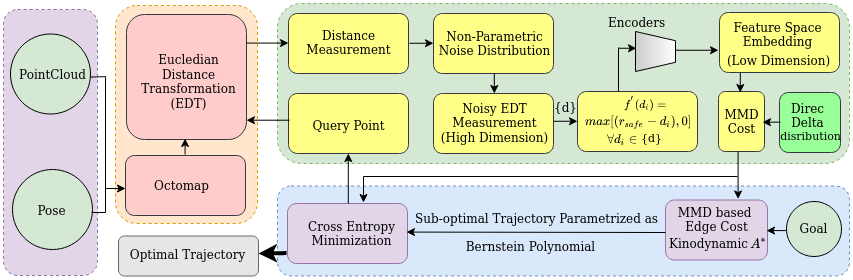

The diagram above was exported from draw.io. Its source (the exported page's mxGraphModel, read from the mxfile embedded in the PNG):
<mxGraphModel dx="801" dy="481" grid="1" gridSize="2" guides="1" tooltips="1" connect="1" arrows="1" fold="1" page="1" pageScale="1" pageWidth="850" pageHeight="1100" math="1" shadow="0">
  <root>
    <mxCell id="0" />
    <mxCell id="1" parent="0" />
    <mxCell id="gPg5AJaUB0vUBRI5yiqR-69" value="" style="rounded=1;whiteSpace=wrap;html=1;sketch=0;strokeColor=#666666;strokeWidth=1;fillColor=#E6E6E6;gradientDirection=south;fontColor=#333333;" vertex="1" parent="1">
      <mxGeometry x="121" y="332.5" width="140" height="40" as="geometry" />
    </mxCell>
    <mxCell id="r89ZA0D7_0jwSFrmB7Zo-32" value="" style="rounded=1;whiteSpace=wrap;html=1;fillColor=#e1d5e7;strokeColor=#9673a6;gradientDirection=radial;shadow=0;sketch=0;glass=0;dashed=1;" parent="1" vertex="1">
      <mxGeometry x="6" y="106" width="94" height="266" as="geometry" />
    </mxCell>
    <mxCell id="r89ZA0D7_0jwSFrmB7Zo-33" value="" style="ellipse;whiteSpace=wrap;html=1;aspect=fixed;rounded=1;shadow=0;glass=0;sketch=0;gradientDirection=radial;fillColor=#d5e8d4;" parent="1" vertex="1">
      <mxGeometry x="13" y="130.5" width="80" height="80" as="geometry" />
    </mxCell>
    <mxCell id="r89ZA0D7_0jwSFrmB7Zo-34" value="PointCloud" style="text;html=1;resizable=0;autosize=1;align=center;verticalAlign=middle;points=[];fillColor=none;strokeColor=none;rounded=0;shadow=0;glass=0;sketch=0;" parent="1" vertex="1">
      <mxGeometry x="15" y="160.5" width="80" height="20" as="geometry" />
    </mxCell>
    <mxCell id="JAH6tmUtOdVGJYr2ptEA-2" value="" style="rounded=1;whiteSpace=wrap;html=1;fillColor=#ffe6cc;strokeColor=#d79b00;gradientDirection=radial;shadow=0;sketch=0;glass=0;dashed=1;" parent="1" vertex="1">
      <mxGeometry x="118" y="102" width="142" height="218" as="geometry" />
    </mxCell>
    <mxCell id="JAH6tmUtOdVGJYr2ptEA-3" value="" style="rounded=1;whiteSpace=wrap;html=1;shadow=0;glass=0;sketch=0;gradientDirection=radial;fillColor=#ffcccc;strokeColor=#36393d;" parent="1" vertex="1">
      <mxGeometry x="129" y="111" width="120" height="125" as="geometry" />
    </mxCell>
    <mxCell id="JAH6tmUtOdVGJYr2ptEA-4" value="&lt;div&gt;Eucledian&lt;/div&gt;&lt;div&gt;Distance&lt;/div&gt;&lt;div&gt;Transformation&lt;/div&gt;&lt;div&gt;(EDT)&lt;br&gt;&lt;/div&gt;" style="text;html=1;resizable=0;autosize=1;align=center;verticalAlign=middle;points=[];fillColor=none;strokeColor=none;rounded=0;shadow=0;glass=0;sketch=0;" parent="1" vertex="1">
      <mxGeometry x="138" y="146.5" width="106" height="62" as="geometry" />
    </mxCell>
    <mxCell id="JAH6tmUtOdVGJYr2ptEA-7" value="" style="rounded=1;whiteSpace=wrap;html=1;shadow=0;glass=0;sketch=0;gradientDirection=radial;fillColor=#ffcccc;strokeColor=#36393d;" parent="1" vertex="1">
      <mxGeometry x="128" y="252" width="120" height="60" as="geometry" />
    </mxCell>
    <mxCell id="JAH6tmUtOdVGJYr2ptEA-8" value="Octomap" style="text;html=1;resizable=0;autosize=1;align=center;verticalAlign=middle;points=[];fillColor=none;strokeColor=none;rounded=0;shadow=0;glass=0;sketch=0;" parent="1" vertex="1">
      <mxGeometry x="149" y="272" width="70" height="20" as="geometry" />
    </mxCell>
    <mxCell id="JAH6tmUtOdVGJYr2ptEA-9" value="" style="endArrow=classic;html=1;" parent="1" edge="1">
      <mxGeometry width="50" height="50" relative="1" as="geometry">
        <mxPoint x="187.58" y="251" as="sourcePoint" />
        <mxPoint x="187.58" y="235" as="targetPoint" />
      </mxGeometry>
    </mxCell>
    <mxCell id="JAH6tmUtOdVGJYr2ptEA-11" value="" style="rounded=1;whiteSpace=wrap;html=1;fillColor=#dae8fc;strokeColor=#6c8ebf;gradientDirection=radial;shadow=0;sketch=0;glass=0;dashed=1;" parent="1" vertex="1">
      <mxGeometry x="280" y="282.5" width="572" height="90" as="geometry" />
    </mxCell>
    <mxCell id="JAH6tmUtOdVGJYr2ptEA-12" value="" style="rounded=1;whiteSpace=wrap;html=1;shadow=0;glass=0;sketch=0;gradientDirection=radial;fillColor=#e1d5e7;strokeColor=#9673a6;" parent="1" vertex="1">
      <mxGeometry x="290" y="300" width="120" height="60" as="geometry" />
    </mxCell>
    <mxCell id="JAH6tmUtOdVGJYr2ptEA-13" value="&lt;div&gt;Cross Entropy&lt;/div&gt;&lt;div&gt;Minimization&lt;/div&gt;" style="text;html=1;resizable=0;autosize=1;align=center;verticalAlign=middle;points=[];fillColor=none;strokeColor=none;rounded=0;shadow=0;glass=0;sketch=0;" parent="1" vertex="1">
      <mxGeometry x="304" y="315" width="100" height="30" as="geometry" />
    </mxCell>
    <mxCell id="JAH6tmUtOdVGJYr2ptEA-14" value="" style="rounded=1;whiteSpace=wrap;html=1;shadow=0;glass=0;sketch=0;gradientDirection=radial;fillColor=#e1d5e7;strokeColor=#9673a6;" parent="1" vertex="1">
      <mxGeometry x="668" y="296.5" width="102" height="60" as="geometry" />
    </mxCell>
    <mxCell id="JAH6tmUtOdVGJYr2ptEA-15" value="&lt;div&gt;MMD based&amp;nbsp; &lt;br&gt;&lt;/div&gt;&lt;div&gt;Edge Cost&lt;/div&gt;" style="text;html=1;resizable=0;autosize=1;align=center;verticalAlign=middle;points=[];fillColor=none;strokeColor=none;rounded=0;shadow=0;glass=0;sketch=0;rotation=0;" parent="1" vertex="1">
      <mxGeometry x="674" y="299" width="90" height="34" as="geometry" />
    </mxCell>
    <mxCell id="JAH6tmUtOdVGJYr2ptEA-16" value="$$A^{*}$$" style="text;html=1;resizable=0;autosize=1;align=center;verticalAlign=middle;points=[];fillColor=none;strokeColor=none;rounded=0;shadow=0;glass=0;sketch=0;" parent="1" vertex="1">
      <mxGeometry x="716" y="329.5" width="90" height="20" as="geometry" />
    </mxCell>
    <mxCell id="JAH6tmUtOdVGJYr2ptEA-17" value="" style="rounded=1;whiteSpace=wrap;html=1;fillColor=#d5e8d4;strokeColor=#82b366;gradientDirection=radial;shadow=0;sketch=0;glass=0;dashed=1;" parent="1" vertex="1">
      <mxGeometry x="280" y="100" width="572" height="160" as="geometry" />
    </mxCell>
    <mxCell id="JAH6tmUtOdVGJYr2ptEA-20" value="" style="rounded=1;whiteSpace=wrap;html=1;shadow=0;glass=0;sketch=0;gradientDirection=radial;fillColor=#ffff88;strokeColor=#36393d;" parent="1" vertex="1">
      <mxGeometry x="291" y="190" width="120" height="60" as="geometry" />
    </mxCell>
    <mxCell id="JAH6tmUtOdVGJYr2ptEA-21" value="Query Point" style="text;html=1;resizable=0;autosize=1;align=center;verticalAlign=middle;points=[];fillColor=none;strokeColor=none;rounded=0;shadow=0;glass=0;sketch=0;" parent="1" vertex="1">
      <mxGeometry x="306" y="212" width="90" height="20" as="geometry" />
    </mxCell>
    <mxCell id="JAH6tmUtOdVGJYr2ptEA-22" value="" style="rounded=1;whiteSpace=wrap;html=1;shadow=0;glass=0;sketch=0;gradientDirection=radial;fillColor=#ffff88;strokeColor=#36393d;" parent="1" vertex="1">
      <mxGeometry x="291" y="110" width="120" height="60" as="geometry" />
    </mxCell>
    <mxCell id="JAH6tmUtOdVGJYr2ptEA-23" value="&lt;div&gt;Distance&lt;/div&gt;&lt;div&gt; Measurement&lt;/div&gt;&lt;div&gt;&lt;br&gt;&lt;/div&gt;" style="text;html=1;resizable=0;autosize=1;align=center;verticalAlign=middle;points=[];fillColor=none;strokeColor=none;rounded=0;shadow=0;glass=0;sketch=0;" parent="1" vertex="1">
      <mxGeometry x="301" y="121" width="100" height="50" as="geometry" />
    </mxCell>
    <mxCell id="JAH6tmUtOdVGJYr2ptEA-24" value="" style="rounded=1;whiteSpace=wrap;html=1;shadow=0;glass=0;sketch=0;gradientDirection=radial;fillColor=#ffff88;strokeColor=#36393d;" parent="1" vertex="1">
      <mxGeometry x="436" y="110" width="120" height="60" as="geometry" />
    </mxCell>
    <mxCell id="JAH6tmUtOdVGJYr2ptEA-25" value="&lt;div&gt;Non-Parametric&lt;/div&gt;&lt;div&gt;Noise Distribution&lt;br&gt;&lt;/div&gt;" style="text;html=1;resizable=0;autosize=1;align=center;verticalAlign=middle;points=[];fillColor=none;strokeColor=none;rounded=0;shadow=0;glass=0;sketch=0;" parent="1" vertex="1">
      <mxGeometry x="432" y="125" width="130" height="30" as="geometry" />
    </mxCell>
    <mxCell id="JAH6tmUtOdVGJYr2ptEA-26" value="" style="rounded=1;whiteSpace=wrap;html=1;shadow=0;glass=0;sketch=0;gradientDirection=radial;fillColor=#ffff88;strokeColor=#36393d;" parent="1" vertex="1">
      <mxGeometry x="436" y="190" width="120" height="60" as="geometry" />
    </mxCell>
    <mxCell id="JAH6tmUtOdVGJYr2ptEA-27" value="&lt;div&gt;Noisy EDT&lt;br&gt;&lt;/div&gt;&lt;div&gt; Measurement&lt;/div&gt;&lt;div&gt;&lt;br&gt;&lt;/div&gt;" style="text;html=1;resizable=0;autosize=1;align=center;verticalAlign=middle;points=[];fillColor=none;strokeColor=none;rounded=0;shadow=0;glass=0;sketch=0;" parent="1" vertex="1">
      <mxGeometry x="447" y="194" width="100" height="50" as="geometry" />
    </mxCell>
    <mxCell id="JAH6tmUtOdVGJYr2ptEA-28" value="" style="rounded=1;whiteSpace=wrap;html=1;shadow=0;glass=0;sketch=0;gradientDirection=radial;fillColor=#ffff88;strokeColor=#36393d;" parent="1" vertex="1">
      <mxGeometry x="721" y="188" width="46" height="60" as="geometry" />
    </mxCell>
    <mxCell id="gPg5AJaUB0vUBRI5yiqR-1" value="" style="rounded=1;whiteSpace=wrap;html=1;shadow=0;glass=0;sketch=0;gradientDirection=radial;fillColor=#ffff88;strokeColor=#36393d;" vertex="1" parent="1">
      <mxGeometry x="580" y="188" width="120" height="60" as="geometry" />
    </mxCell>
    <mxCell id="gPg5AJaUB0vUBRI5yiqR-2" value="&lt;div&gt;&lt;font style=&quot;font-size: 10px&quot;&gt;$$f^{'}(d_i) =$$&lt;/font&gt;&lt;/div&gt;" style="text;html=1;resizable=0;autosize=1;align=center;verticalAlign=middle;points=[];fillColor=none;strokeColor=none;rounded=0;" vertex="1" parent="1">
      <mxGeometry x="599" y="190" width="98" height="20" as="geometry" />
    </mxCell>
    <mxCell id="gPg5AJaUB0vUBRI5yiqR-4" value="Encoders" style="text;html=1;resizable=0;autosize=1;align=center;verticalAlign=middle;points=[];fillColor=none;strokeColor=none;rounded=0;shadow=0;glass=0;sketch=0;" vertex="1" parent="1">
      <mxGeometry x="604" y="109" width="70" height="20" as="geometry" />
    </mxCell>
    <mxCell id="gPg5AJaUB0vUBRI5yiqR-5" value="" style="rounded=1;whiteSpace=wrap;html=1;shadow=0;glass=0;sketch=0;gradientDirection=radial;fillColor=#ffff88;strokeColor=#36393d;" vertex="1" parent="1">
      <mxGeometry x="722" y="109" width="120" height="60" as="geometry" />
    </mxCell>
    <mxCell id="gPg5AJaUB0vUBRI5yiqR-6" value="&lt;div&gt;Feature Space&lt;/div&gt;&lt;div&gt;Embedding&lt;/div&gt;" style="text;html=1;resizable=0;autosize=1;align=center;verticalAlign=middle;points=[];fillColor=none;strokeColor=none;rounded=0;shadow=0;glass=0;sketch=0;" vertex="1" parent="1">
      <mxGeometry x="730" y="114" width="100" height="34" as="geometry" />
    </mxCell>
    <mxCell id="gPg5AJaUB0vUBRI5yiqR-23" value="" style="endArrow=classic;html=1;" edge="1" parent="1">
      <mxGeometry width="50" height="50" relative="1" as="geometry">
        <mxPoint x="668" y="329" as="sourcePoint" />
        <mxPoint x="409" y="328.5799999999999" as="targetPoint" />
      </mxGeometry>
    </mxCell>
    <mxCell id="gPg5AJaUB0vUBRI5yiqR-24" value="" style="endArrow=none;html=1;" edge="1" parent="1">
      <mxGeometry width="50" height="50" relative="1" as="geometry">
        <mxPoint x="108" y="309" as="sourcePoint" />
        <mxPoint x="108" y="173" as="targetPoint" />
      </mxGeometry>
    </mxCell>
    <mxCell id="gPg5AJaUB0vUBRI5yiqR-26" value="" style="endArrow=none;html=1;exitX=0.998;exitY=0.539;exitDx=0;exitDy=0;exitPerimeter=0;" edge="1" parent="1" source="r89ZA0D7_0jwSFrmB7Zo-33">
      <mxGeometry width="50" height="50" relative="1" as="geometry">
        <mxPoint x="94" y="173.15999999999997" as="sourcePoint" />
        <mxPoint x="108" y="173.15999999999997" as="targetPoint" />
      </mxGeometry>
    </mxCell>
    <mxCell id="gPg5AJaUB0vUBRI5yiqR-27" value="" style="endArrow=classic;html=1;" edge="1" parent="1">
      <mxGeometry width="50" height="50" relative="1" as="geometry">
        <mxPoint x="249" y="139.57999999999998" as="sourcePoint" />
        <mxPoint x="291" y="139.57999999999998" as="targetPoint" />
      </mxGeometry>
    </mxCell>
    <mxCell id="gPg5AJaUB0vUBRI5yiqR-28" value="" style="endArrow=classic;html=1;" edge="1" parent="1">
      <mxGeometry width="50" height="50" relative="1" as="geometry">
        <mxPoint x="292" y="216.71" as="sourcePoint" />
        <mxPoint x="249" y="216.71" as="targetPoint" />
      </mxGeometry>
    </mxCell>
    <mxCell id="gPg5AJaUB0vUBRI5yiqR-32" value="" style="endArrow=classic;html=1;" edge="1" parent="1">
      <mxGeometry width="50" height="50" relative="1" as="geometry">
        <mxPoint x="496.8" y="170" as="sourcePoint" />
        <mxPoint x="496.8" y="190" as="targetPoint" />
      </mxGeometry>
    </mxCell>
    <mxCell id="gPg5AJaUB0vUBRI5yiqR-33" value="" style="endArrow=classic;html=1;" edge="1" parent="1">
      <mxGeometry width="50" height="50" relative="1" as="geometry">
        <mxPoint x="742.8" y="169" as="sourcePoint" />
        <mxPoint x="742.8" y="189" as="targetPoint" />
      </mxGeometry>
    </mxCell>
    <mxCell id="gPg5AJaUB0vUBRI5yiqR-34" value="" style="endArrow=classic;html=1;" edge="1" parent="1">
      <mxGeometry width="50" height="50" relative="1" as="geometry">
        <mxPoint x="412" y="139.76" as="sourcePoint" />
        <mxPoint x="436" y="139.76" as="targetPoint" />
      </mxGeometry>
    </mxCell>
    <mxCell id="gPg5AJaUB0vUBRI5yiqR-35" value="" style="endArrow=classic;html=1;" edge="1" parent="1">
      <mxGeometry width="50" height="50" relative="1" as="geometry">
        <mxPoint x="556" y="217.76" as="sourcePoint" />
        <mxPoint x="580" y="217.76" as="targetPoint" />
      </mxGeometry>
    </mxCell>
    <mxCell id="gPg5AJaUB0vUBRI5yiqR-36" value="" style="endArrow=classic;html=1;" edge="1" parent="1">
      <mxGeometry width="50" height="50" relative="1" as="geometry">
        <mxPoint x="657" y="146.76" as="sourcePoint" />
        <mxPoint x="721" y="146.76" as="targetPoint" />
      </mxGeometry>
    </mxCell>
    <mxCell id="gPg5AJaUB0vUBRI5yiqR-37" value="" style="endArrow=classic;html=1;" edge="1" parent="1">
      <mxGeometry width="50" height="50" relative="1" as="geometry">
        <mxPoint x="350.8" y="300" as="sourcePoint" />
        <mxPoint x="350.8" y="250" as="targetPoint" />
      </mxGeometry>
    </mxCell>
    <mxCell id="gPg5AJaUB0vUBRI5yiqR-38" value="" style="endArrow=classic;html=1;" edge="1" parent="1">
      <mxGeometry width="50" height="50" relative="1" as="geometry">
        <mxPoint x="740.58" y="248" as="sourcePoint" />
        <mxPoint x="740.58" y="295.5" as="targetPoint" />
      </mxGeometry>
    </mxCell>
    <mxCell id="gPg5AJaUB0vUBRI5yiqR-39" value="" style="endArrow=none;html=1;" edge="1" parent="1">
      <mxGeometry width="50" height="50" relative="1" as="geometry">
        <mxPoint x="366" y="273" as="sourcePoint" />
        <mxPoint x="740" y="273" as="targetPoint" />
      </mxGeometry>
    </mxCell>
    <mxCell id="gPg5AJaUB0vUBRI5yiqR-40" value="" style="endArrow=classic;html=1;" edge="1" parent="1">
      <mxGeometry width="50" height="50" relative="1" as="geometry">
        <mxPoint x="366" y="273" as="sourcePoint" />
        <mxPoint x="366" y="299" as="targetPoint" />
      </mxGeometry>
    </mxCell>
    <mxCell id="gPg5AJaUB0vUBRI5yiqR-41" value="&lt;font style=&quot;font-size: 12px&quot;&gt;Sub-optimal Trajectory Parametrized as &lt;/font&gt;" style="text;html=1;align=center;verticalAlign=middle;resizable=0;points=[];autosize=1;strokeColor=none;fillColor=none;" vertex="1" parent="1">
      <mxGeometry x="412" y="305" width="254" height="20" as="geometry" />
    </mxCell>
    <mxCell id="gPg5AJaUB0vUBRI5yiqR-42" value="&lt;font style=&quot;font-size: 12px&quot;&gt;Bernstein Polynomial &lt;/font&gt;" style="text;html=1;align=center;verticalAlign=middle;resizable=0;points=[];autosize=1;strokeColor=none;fillColor=none;" vertex="1" parent="1">
      <mxGeometry x="463" y="333" width="140" height="20" as="geometry" />
    </mxCell>
    <mxCell id="gPg5AJaUB0vUBRI5yiqR-43" value="&lt;div&gt;&lt;font style=&quot;font-size: 9px&quot;&gt;&lt;font style=&quot;font-size: 12px&quot;&gt;(High Dimension) &lt;/font&gt;&lt;br&gt;&lt;/font&gt;&lt;/div&gt;" style="text;html=1;align=center;verticalAlign=middle;resizable=0;points=[];autosize=1;strokeColor=none;fillColor=none;" vertex="1" parent="1">
      <mxGeometry x="437" y="223" width="120" height="22" as="geometry" />
    </mxCell>
    <mxCell id="gPg5AJaUB0vUBRI5yiqR-44" value="(Low Dimension)" style="text;html=1;align=center;verticalAlign=middle;resizable=0;points=[];autosize=1;strokeColor=none;fillColor=none;" vertex="1" parent="1">
      <mxGeometry x="724" y="146.5" width="114" height="20" as="geometry" />
    </mxCell>
    <mxCell id="gPg5AJaUB0vUBRI5yiqR-45" value="{d}" style="text;html=1;align=center;verticalAlign=middle;resizable=0;points=[];autosize=1;strokeColor=none;fillColor=none;" vertex="1" parent="1">
      <mxGeometry x="551" y="194" width="34" height="20" as="geometry" />
    </mxCell>
    <mxCell id="gPg5AJaUB0vUBRI5yiqR-46" value="&lt;div&gt;&lt;font style=&quot;font-size: 11px&quot;&gt;$$max[(r_{safe}-d_i),0]$$&lt;/font&gt;&lt;/div&gt;" style="text;html=1;resizable=0;autosize=1;align=center;verticalAlign=middle;points=[];fillColor=none;strokeColor=none;rounded=0;" vertex="1" parent="1">
      <mxGeometry x="562" y="209" width="158" height="20" as="geometry" />
    </mxCell>
    <mxCell id="gPg5AJaUB0vUBRI5yiqR-47" value="&lt;div&gt;&lt;font style=&quot;font-size: 11px&quot;&gt;$$\forall d_i&amp;nbsp; \in$$&lt;/font&gt;&lt;/div&gt;" style="text;html=1;resizable=0;autosize=1;align=center;verticalAlign=middle;points=[];fillColor=none;strokeColor=none;rounded=0;" vertex="1" parent="1">
      <mxGeometry x="568" y="226" width="114" height="20" as="geometry" />
    </mxCell>
    <mxCell id="gPg5AJaUB0vUBRI5yiqR-48" value="&lt;div&gt;&lt;font style=&quot;font-size: 11px&quot;&gt;{d}&lt;br&gt;&lt;/font&gt;&lt;/div&gt;" style="text;html=1;resizable=0;autosize=1;align=center;verticalAlign=middle;points=[];fillColor=none;strokeColor=none;rounded=0;" vertex="1" parent="1">
      <mxGeometry x="638" y="224" width="32" height="20" as="geometry" />
    </mxCell>
    <mxCell id="gPg5AJaUB0vUBRI5yiqR-49" value="" style="verticalLabelPosition=middle;verticalAlign=middle;html=1;shape=trapezoid;perimeter=trapezoidPerimeter;whiteSpace=wrap;size=0.23;arcSize=10;flipV=1;labelPosition=center;align=center;direction=south;gradientColor=#CCCCCC;" vertex="1" parent="1">
      <mxGeometry x="638" y="128" width="40" height="40" as="geometry" />
    </mxCell>
    <mxCell id="gPg5AJaUB0vUBRI5yiqR-52" value="" style="endArrow=classic;html=1;" edge="1" parent="1">
      <mxGeometry width="50" height="50" relative="1" as="geometry">
        <mxPoint x="621" y="144.76" as="sourcePoint" />
        <mxPoint x="639" y="144.76" as="targetPoint" />
      </mxGeometry>
    </mxCell>
    <mxCell id="gPg5AJaUB0vUBRI5yiqR-53" value="" style="endArrow=none;html=1;" edge="1" parent="1">
      <mxGeometry width="50" height="50" relative="1" as="geometry">
        <mxPoint x="621" y="188" as="sourcePoint" />
        <mxPoint x="621" y="144" as="targetPoint" />
      </mxGeometry>
    </mxCell>
    <mxCell id="gPg5AJaUB0vUBRI5yiqR-54" value="&lt;div&gt;MMD&lt;/div&gt;&lt;div&gt; Cost&lt;/div&gt;" style="text;html=1;resizable=0;autosize=1;align=center;verticalAlign=middle;points=[];fillColor=none;strokeColor=none;rounded=0;shadow=0;glass=0;sketch=0;" vertex="1" parent="1">
      <mxGeometry x="721" y="201" width="46" height="34" as="geometry" />
    </mxCell>
    <mxCell id="gPg5AJaUB0vUBRI5yiqR-55" value="" style="rounded=1;whiteSpace=wrap;html=1;shadow=0;glass=0;sketch=0;gradientDirection=radial;fillColor=#99FF99;strokeColor=#36393d;" vertex="1" parent="1">
      <mxGeometry x="782" y="189" width="61" height="60" as="geometry" />
    </mxCell>
    <mxCell id="gPg5AJaUB0vUBRI5yiqR-56" value="&lt;div&gt;Direc&lt;/div&gt;&lt;div&gt;Delta&lt;br&gt;&lt;/div&gt;" style="text;html=1;resizable=0;autosize=1;align=center;verticalAlign=middle;points=[];fillColor=none;strokeColor=none;rounded=0;shadow=0;glass=0;sketch=0;" vertex="1" parent="1">
      <mxGeometry x="788" y="195" width="44" height="34" as="geometry" />
    </mxCell>
    <mxCell id="gPg5AJaUB0vUBRI5yiqR-61" value="" style="endArrow=classic;html=1;" edge="1" parent="1">
      <mxGeometry width="50" height="50" relative="1" as="geometry">
        <mxPoint x="783" y="218.66" as="sourcePoint" />
        <mxPoint x="765" y="218.66" as="targetPoint" />
      </mxGeometry>
    </mxCell>
    <mxCell id="gPg5AJaUB0vUBRI5yiqR-62" value="&lt;font style=&quot;font-size: 11px&quot;&gt;disribution&lt;/font&gt;" style="text;html=1;resizable=0;autosize=1;align=center;verticalAlign=middle;points=[];fillColor=none;strokeColor=none;rounded=0;shadow=0;glass=0;sketch=0;" vertex="1" parent="1">
      <mxGeometry x="777" y="222" width="72" height="20" as="geometry" />
    </mxCell>
    <mxCell id="gPg5AJaUB0vUBRI5yiqR-68" value="Optimal Trajectory" style="text;html=1;align=center;verticalAlign=middle;resizable=0;points=[];autosize=1;strokeColor=none;fillColor=none;" vertex="1" parent="1">
      <mxGeometry x="127" y="341" width="126" height="20" as="geometry" />
    </mxCell>
    <mxCell id="gPg5AJaUB0vUBRI5yiqR-72" value="" style="endArrow=classic;html=1;strokeWidth=4;fillColor=#000000;" edge="1" parent="1">
      <mxGeometry width="50" height="50" relative="1" as="geometry">
        <mxPoint x="289" y="349.58" as="sourcePoint" />
        <mxPoint x="261" y="350" as="targetPoint" />
      </mxGeometry>
    </mxCell>
    <mxCell id="gPg5AJaUB0vUBRI5yiqR-73" value="" style="endArrow=classic;html=1;strokeWidth=1;fillColor=#000000;" edge="1" parent="1">
      <mxGeometry width="50" height="50" relative="1" as="geometry">
        <mxPoint x="108" y="285" as="sourcePoint" />
        <mxPoint x="128" y="285" as="targetPoint" />
      </mxGeometry>
    </mxCell>
    <mxCell id="gPg5AJaUB0vUBRI5yiqR-74" value="Kinodynamic" style="text;html=1;resizable=0;autosize=1;align=center;verticalAlign=middle;points=[];fillColor=none;strokeColor=none;rounded=0;shadow=0;glass=0;sketch=0;" vertex="1" parent="1">
      <mxGeometry x="666" y="329.5" width="90" height="20" as="geometry" />
    </mxCell>
    <mxCell id="gPg5AJaUB0vUBRI5yiqR-75" value="" style="ellipse;whiteSpace=wrap;html=1;aspect=fixed;rounded=1;shadow=0;glass=0;sketch=0;gradientDirection=radial;fillColor=#d5e8d4;" vertex="1" parent="1">
      <mxGeometry x="789" y="298" width="55" height="55" as="geometry" />
    </mxCell>
    <mxCell id="gPg5AJaUB0vUBRI5yiqR-76" value="Goal" style="text;html=1;resizable=0;autosize=1;align=center;verticalAlign=middle;points=[];fillColor=none;strokeColor=none;rounded=0;shadow=0;glass=0;sketch=0;" vertex="1" parent="1">
      <mxGeometry x="795.5" y="315" width="40" height="20" as="geometry" />
    </mxCell>
    <mxCell id="gPg5AJaUB0vUBRI5yiqR-77" value="" style="endArrow=classic;html=1;strokeWidth=1;fillColor=#000000;" edge="1" parent="1">
      <mxGeometry width="50" height="50" relative="1" as="geometry">
        <mxPoint x="789" y="327.08" as="sourcePoint" />
        <mxPoint x="769" y="327.08" as="targetPoint" />
      </mxGeometry>
    </mxCell>
    <mxCell id="gPg5AJaUB0vUBRI5yiqR-78" value="" style="ellipse;whiteSpace=wrap;html=1;aspect=fixed;rounded=1;shadow=0;glass=0;sketch=0;gradientDirection=radial;fillColor=#d5e8d4;" vertex="1" parent="1">
      <mxGeometry x="15" y="266" width="80" height="80" as="geometry" />
    </mxCell>
    <mxCell id="gPg5AJaUB0vUBRI5yiqR-79" value="" style="endArrow=none;html=1;strokeWidth=1;fillColor=#000000;" edge="1" parent="1">
      <mxGeometry width="50" height="50" relative="1" as="geometry">
        <mxPoint x="94" y="309" as="sourcePoint" />
        <mxPoint x="108" y="309" as="targetPoint" />
      </mxGeometry>
    </mxCell>
    <mxCell id="gPg5AJaUB0vUBRI5yiqR-80" value="Pose" style="text;html=1;align=center;verticalAlign=middle;resizable=0;points=[];autosize=1;strokeColor=none;fillColor=none;" vertex="1" parent="1">
      <mxGeometry x="34" y="297" width="40" height="20" as="geometry" />
    </mxCell>
  </root>
</mxGraphModel>